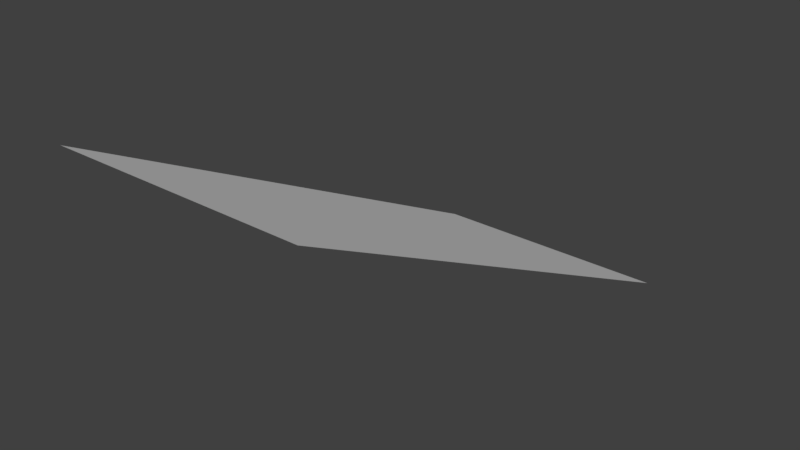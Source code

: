 # Source: Stairs.blend  (saved by Blender 2.77.0; exported with 4.5.12 LTS)
import bpy
from mathutils import Matrix  # noqa: F401  (used for matrix-valued properties, if any)

bpy.ops.wm.read_factory_settings(use_empty=True)
scene = bpy.context.scene
scene.name = 'Scene'

# ---- collections
col_collection_1 = bpy.data.collections.new('Collection 1'); scene.collection.children.link(col_collection_1)

# ---- world
world_world = bpy.data.worlds.new('World'); scene.world = world_world
world_world.color = (0.05088, 0.05088, 0.05088)
world_world.use_sun_shadow = False
world_world.sun_shadow_jitter_overblur = 0.0
world_world.cycles.sampling_method = 'MANUAL'

# ---- meshes
me_plane = bpy.data.meshes.new('Plane')
me_plane.from_pydata([(15.0, -45.0, 30.0), (-15.0, -45.0, 30.0), (15.0, 15.0, 0.0), (-15.0, 15.0, 0.0)], [], [(0, 2, 3, 1)])
_uv = me_plane.uv_layers.new(name='UVMap')
_uv.uv.foreach_set('vector', [0.0002001, -0.9998, 2.0, -0.9998, 2.0, 0.9998, 0.0002, 0.9998])
me_plane.use_remesh_preserve_volume = False
me_plane.use_remesh_preserve_attributes = False
me_plane.use_mirror_vertex_groups = False
me_plane.update()

# ---- objects
ob_plane = bpy.data.objects.new('Plane', me_plane)

# ---- transforms, parenting, visibility, modifiers, constraints
ob_plane.location = (0.0, 0.0, 0.0)
ob_plane.lineart.crease_threshold = 0.0

# ---- collection membership
col_collection_1.objects.link(ob_plane)

# ---- scene / render settings (as saved in the file)
scene.frame_start = 1; scene.frame_end = 250; scene.frame_set(1)
scene.render.engine = 'BLENDER_EEVEE_NEXT'
scene.render.resolution_percentage = 50
scene.render.dither_intensity = 0.0
scene.cycles.use_denoising = False
scene.cycles.samples = 128
scene.cycles.sampling_pattern = 'TABULATED_SOBOL'
scene.cycles.light_sampling_threshold = 0.0
scene.cycles.use_adaptive_sampling = False
scene.cycles.use_light_tree = False
scene.cycles.blur_glossy = 0.0
scene.cycles.sample_clamp_indirect = 0.0
scene.view_settings.view_transform = 'Standard'
bpy.context.view_layer.update()

# ---- added for rendering (the .blend has no active camera and no usable light): camera, sun
cam_auto = bpy.data.cameras.new('AutoCamera')
cam_auto.lens = 50.0
cam_auto.sensor_width = 36.0
cam_auto.clip_end = 1193.22
ob_auto_camera = bpy.data.objects.new('AutoCamera', cam_auto)
scene.collection.objects.link(ob_auto_camera)
ob_auto_camera.location = (67.9898, -96.5878, 69.3919)
ob_auto_camera.rotation_euler = (1.09748, -7.21219e-08, 0.694738)
scene.camera = ob_auto_camera
light_auto_sun = bpy.data.lights.new('AutoSun', 'SUN')
light_auto_sun.energy = 3.0
light_auto_sun.angle = 0.0523599
ob_auto_sun = bpy.data.objects.new('AutoSun', light_auto_sun)
scene.collection.objects.link(ob_auto_sun)
ob_auto_sun.rotation_euler = (0.872665, 0.174533, 0.523599)
bpy.context.view_layer.update()
